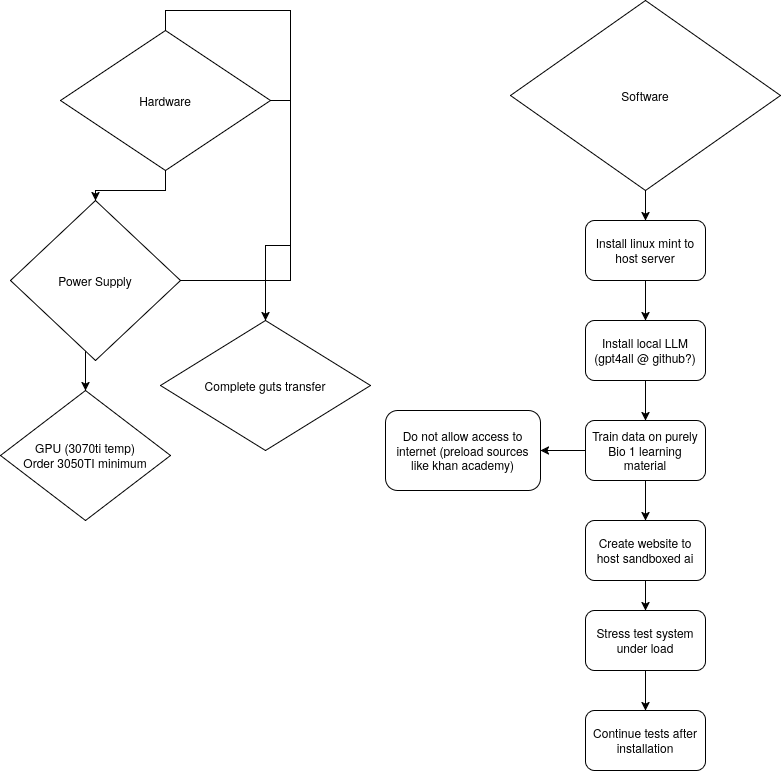

The diagram above was exported from draw.io. Its source (the exported page's mxGraphModel, read from the mxfile embedded in the PNG):
<mxGraphModel dx="1373" dy="839" grid="1" gridSize="10" guides="1" tooltips="1" connect="1" arrows="1" fold="1" page="1" pageScale="1" pageWidth="850" pageHeight="1100" math="0" shadow="0">
  <root>
    <mxCell id="0" />
    <mxCell id="1" parent="0" />
    <mxCell id="JLddquqepQ3t4C1imX2O-8" value="" style="edgeStyle=orthogonalEdgeStyle;rounded=0;orthogonalLoop=1;jettySize=auto;html=1;" parent="1" source="JLddquqepQ3t4C1imX2O-6" target="JLddquqepQ3t4C1imX2O-7" edge="1">
      <mxGeometry relative="1" as="geometry" />
    </mxCell>
    <mxCell id="JLddquqepQ3t4C1imX2O-9" style="edgeStyle=orthogonalEdgeStyle;rounded=0;orthogonalLoop=1;jettySize=auto;html=1;exitX=1;exitY=0.5;exitDx=0;exitDy=0;" parent="1" source="JLddquqepQ3t4C1imX2O-6" target="JLddquqepQ3t4C1imX2O-10" edge="1">
      <mxGeometry relative="1" as="geometry">
        <mxPoint x="270" y="210" as="targetPoint" />
      </mxGeometry>
    </mxCell>
    <mxCell id="JLddquqepQ3t4C1imX2O-12" style="edgeStyle=orthogonalEdgeStyle;rounded=0;orthogonalLoop=1;jettySize=auto;html=1;exitX=0.5;exitY=0;exitDx=0;exitDy=0;" parent="1" source="JLddquqepQ3t4C1imX2O-6" target="JLddquqepQ3t4C1imX2O-13" edge="1">
      <mxGeometry relative="1" as="geometry">
        <mxPoint x="290" y="350" as="targetPoint" />
      </mxGeometry>
    </mxCell>
    <mxCell id="JLddquqepQ3t4C1imX2O-6" value="Hardware" style="rhombus;whiteSpace=wrap;html=1;" parent="1" vertex="1">
      <mxGeometry x="60" y="40" width="210" height="140" as="geometry" />
    </mxCell>
    <mxCell id="JLddquqepQ3t4C1imX2O-7" value="Power Supply" style="rhombus;whiteSpace=wrap;html=1;" parent="1" vertex="1">
      <mxGeometry x="10" y="210" width="170" height="160" as="geometry" />
    </mxCell>
    <mxCell id="JLddquqepQ3t4C1imX2O-10" value="&lt;div&gt;GPU (3070ti temp)&lt;/div&gt;&lt;div&gt;Order 3050TI minimum&lt;/div&gt;" style="rhombus;whiteSpace=wrap;html=1;" parent="1" vertex="1">
      <mxGeometry y="400" width="170" height="130" as="geometry" />
    </mxCell>
    <mxCell id="JLddquqepQ3t4C1imX2O-13" value="Complete guts transfer" style="rhombus;whiteSpace=wrap;html=1;" parent="1" vertex="1">
      <mxGeometry x="160" y="330" width="210" height="130" as="geometry" />
    </mxCell>
    <mxCell id="JLddquqepQ3t4C1imX2O-22" value="" style="edgeStyle=orthogonalEdgeStyle;rounded=0;orthogonalLoop=1;jettySize=auto;html=1;" parent="1" source="JLddquqepQ3t4C1imX2O-14" target="JLddquqepQ3t4C1imX2O-17" edge="1">
      <mxGeometry relative="1" as="geometry" />
    </mxCell>
    <mxCell id="JLddquqepQ3t4C1imX2O-14" value="Software" style="rhombus;whiteSpace=wrap;html=1;" parent="1" vertex="1">
      <mxGeometry x="510" y="10" width="270" height="190" as="geometry" />
    </mxCell>
    <mxCell id="JLddquqepQ3t4C1imX2O-19" value="" style="edgeStyle=orthogonalEdgeStyle;rounded=0;orthogonalLoop=1;jettySize=auto;html=1;" parent="1" source="JLddquqepQ3t4C1imX2O-17" target="JLddquqepQ3t4C1imX2O-18" edge="1">
      <mxGeometry relative="1" as="geometry" />
    </mxCell>
    <mxCell id="JLddquqepQ3t4C1imX2O-17" value="Install linux mint to host server " style="rounded=1;whiteSpace=wrap;html=1;" parent="1" vertex="1">
      <mxGeometry x="585" y="230" width="120" height="60" as="geometry" />
    </mxCell>
    <mxCell id="JLddquqepQ3t4C1imX2O-21" value="" style="edgeStyle=orthogonalEdgeStyle;rounded=0;orthogonalLoop=1;jettySize=auto;html=1;" parent="1" source="JLddquqepQ3t4C1imX2O-18" target="JLddquqepQ3t4C1imX2O-20" edge="1">
      <mxGeometry relative="1" as="geometry" />
    </mxCell>
    <mxCell id="JLddquqepQ3t4C1imX2O-18" value="Install local LLM (gpt4all @ github?)" style="whiteSpace=wrap;html=1;rounded=1;" parent="1" vertex="1">
      <mxGeometry x="585" y="330" width="120" height="60" as="geometry" />
    </mxCell>
    <mxCell id="JLddquqepQ3t4C1imX2O-24" value="" style="edgeStyle=orthogonalEdgeStyle;rounded=0;orthogonalLoop=1;jettySize=auto;html=1;" parent="1" source="JLddquqepQ3t4C1imX2O-20" target="JLddquqepQ3t4C1imX2O-23" edge="1">
      <mxGeometry relative="1" as="geometry" />
    </mxCell>
    <mxCell id="JLddquqepQ3t4C1imX2O-26" value="" style="edgeStyle=orthogonalEdgeStyle;rounded=0;orthogonalLoop=1;jettySize=auto;html=1;" parent="1" source="JLddquqepQ3t4C1imX2O-20" target="JLddquqepQ3t4C1imX2O-25" edge="1">
      <mxGeometry relative="1" as="geometry" />
    </mxCell>
    <mxCell id="JLddquqepQ3t4C1imX2O-20" value="Train data on purely Bio 1 learning material" style="whiteSpace=wrap;html=1;rounded=1;" parent="1" vertex="1">
      <mxGeometry x="585" y="430" width="120" height="60" as="geometry" />
    </mxCell>
    <mxCell id="JLddquqepQ3t4C1imX2O-28" value="" style="edgeStyle=orthogonalEdgeStyle;rounded=0;orthogonalLoop=1;jettySize=auto;html=1;" parent="1" source="JLddquqepQ3t4C1imX2O-23" target="JLddquqepQ3t4C1imX2O-27" edge="1">
      <mxGeometry relative="1" as="geometry" />
    </mxCell>
    <mxCell id="JLddquqepQ3t4C1imX2O-23" value="Create website to host sandboxed ai" style="whiteSpace=wrap;html=1;rounded=1;" parent="1" vertex="1">
      <mxGeometry x="585" y="530" width="120" height="60" as="geometry" />
    </mxCell>
    <mxCell id="JLddquqepQ3t4C1imX2O-25" value="Do not allow access to internet (preload sources like khan academy)" style="whiteSpace=wrap;html=1;rounded=1;" parent="1" vertex="1">
      <mxGeometry x="385" y="420" width="155" height="80" as="geometry" />
    </mxCell>
    <mxCell id="JLddquqepQ3t4C1imX2O-30" value="" style="edgeStyle=orthogonalEdgeStyle;rounded=0;orthogonalLoop=1;jettySize=auto;html=1;" parent="1" source="JLddquqepQ3t4C1imX2O-27" target="JLddquqepQ3t4C1imX2O-29" edge="1">
      <mxGeometry relative="1" as="geometry" />
    </mxCell>
    <mxCell id="JLddquqepQ3t4C1imX2O-27" value="Stress test system under load" style="whiteSpace=wrap;html=1;rounded=1;" parent="1" vertex="1">
      <mxGeometry x="585" y="620" width="120" height="60" as="geometry" />
    </mxCell>
    <mxCell id="JLddquqepQ3t4C1imX2O-29" value="Continue tests after installation" style="whiteSpace=wrap;html=1;rounded=1;" parent="1" vertex="1">
      <mxGeometry x="585" y="720" width="120" height="60" as="geometry" />
    </mxCell>
  </root>
</mxGraphModel>